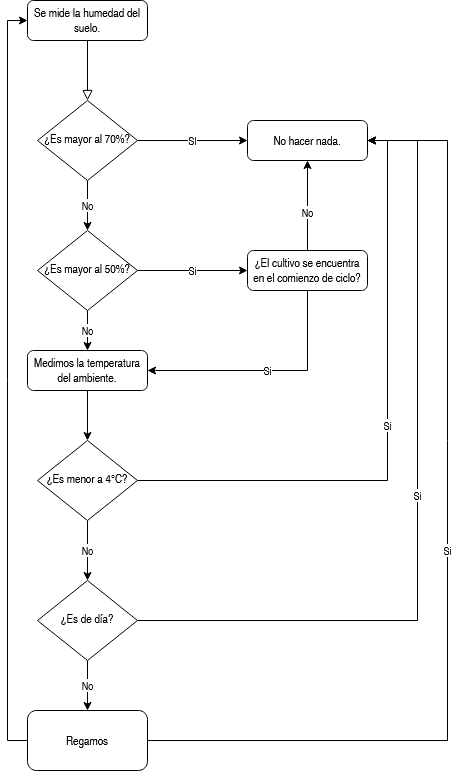

The diagram above was exported from draw.io. Its source (the exported page's mxGraphModel, read from the mxfile embedded in the PNG):
<mxGraphModel dx="1185" dy="650" grid="1" gridSize="10" guides="1" tooltips="1" connect="1" arrows="1" fold="1" page="1" pageScale="1" pageWidth="827" pageHeight="1169" math="0" shadow="0">
  <root>
    <mxCell id="WIyWlLk6GJQsqaUBKTNV-0" />
    <mxCell id="WIyWlLk6GJQsqaUBKTNV-1" parent="WIyWlLk6GJQsqaUBKTNV-0" />
    <mxCell id="WIyWlLk6GJQsqaUBKTNV-2" value="" style="rounded=0;html=1;jettySize=auto;orthogonalLoop=1;fontSize=11;endArrow=block;endFill=0;endSize=8;strokeWidth=1;shadow=0;labelBackgroundColor=none;edgeStyle=orthogonalEdgeStyle;" parent="WIyWlLk6GJQsqaUBKTNV-1" source="WIyWlLk6GJQsqaUBKTNV-3" target="WIyWlLk6GJQsqaUBKTNV-6" edge="1">
      <mxGeometry relative="1" as="geometry" />
    </mxCell>
    <mxCell id="WIyWlLk6GJQsqaUBKTNV-3" value="Se mide la humedad del suelo." style="rounded=1;whiteSpace=wrap;html=1;fontSize=12;glass=0;strokeWidth=1;shadow=0;" parent="WIyWlLk6GJQsqaUBKTNV-1" vertex="1">
      <mxGeometry x="160" y="50" width="120" height="40" as="geometry" />
    </mxCell>
    <mxCell id="wkAP0ZYK2GW76cpnfv_1-1" value="&lt;div&gt;SI&lt;/div&gt;" style="edgeStyle=orthogonalEdgeStyle;rounded=0;orthogonalLoop=1;jettySize=auto;html=1;exitX=1;exitY=0.5;exitDx=0;exitDy=0;entryX=0;entryY=0.5;entryDx=0;entryDy=0;" edge="1" parent="WIyWlLk6GJQsqaUBKTNV-1" source="WIyWlLk6GJQsqaUBKTNV-6" target="WIyWlLk6GJQsqaUBKTNV-12">
      <mxGeometry relative="1" as="geometry" />
    </mxCell>
    <mxCell id="wkAP0ZYK2GW76cpnfv_1-13" value="&lt;div&gt;No&lt;/div&gt;" style="edgeStyle=orthogonalEdgeStyle;rounded=0;orthogonalLoop=1;jettySize=auto;html=1;exitX=0.5;exitY=1;exitDx=0;exitDy=0;entryX=0.5;entryY=0;entryDx=0;entryDy=0;" edge="1" parent="WIyWlLk6GJQsqaUBKTNV-1" source="WIyWlLk6GJQsqaUBKTNV-6" target="WIyWlLk6GJQsqaUBKTNV-10">
      <mxGeometry relative="1" as="geometry" />
    </mxCell>
    <mxCell id="WIyWlLk6GJQsqaUBKTNV-6" value="¿Es mayor al 70%?" style="rhombus;whiteSpace=wrap;html=1;shadow=0;fontFamily=Helvetica;fontSize=12;align=center;strokeWidth=1;spacing=6;spacingTop=-4;" parent="WIyWlLk6GJQsqaUBKTNV-1" vertex="1">
      <mxGeometry x="170" y="150" width="100" height="80" as="geometry" />
    </mxCell>
    <mxCell id="wkAP0ZYK2GW76cpnfv_1-22" value="Si" style="edgeStyle=orthogonalEdgeStyle;rounded=0;orthogonalLoop=1;jettySize=auto;html=1;exitX=0.5;exitY=1;exitDx=0;exitDy=0;entryX=1;entryY=0.5;entryDx=0;entryDy=0;" edge="1" parent="WIyWlLk6GJQsqaUBKTNV-1" source="WIyWlLk6GJQsqaUBKTNV-7" target="wkAP0ZYK2GW76cpnfv_1-18">
      <mxGeometry relative="1" as="geometry" />
    </mxCell>
    <mxCell id="WIyWlLk6GJQsqaUBKTNV-7" value="¿El cultivo se encuentra en el comienzo de ciclo?" style="rounded=1;whiteSpace=wrap;html=1;fontSize=12;glass=0;strokeWidth=1;shadow=0;" parent="WIyWlLk6GJQsqaUBKTNV-1" vertex="1">
      <mxGeometry x="380" y="300" width="120" height="40" as="geometry" />
    </mxCell>
    <mxCell id="wkAP0ZYK2GW76cpnfv_1-2" value="Si" style="edgeStyle=orthogonalEdgeStyle;rounded=0;orthogonalLoop=1;jettySize=auto;html=1;exitX=1;exitY=0.5;exitDx=0;exitDy=0;entryX=0;entryY=0.5;entryDx=0;entryDy=0;" edge="1" parent="WIyWlLk6GJQsqaUBKTNV-1" source="WIyWlLk6GJQsqaUBKTNV-10" target="WIyWlLk6GJQsqaUBKTNV-7">
      <mxGeometry relative="1" as="geometry" />
    </mxCell>
    <mxCell id="wkAP0ZYK2GW76cpnfv_1-19" value="&lt;div&gt;No&lt;/div&gt;" style="edgeStyle=orthogonalEdgeStyle;rounded=0;orthogonalLoop=1;jettySize=auto;html=1;exitX=0.5;exitY=1;exitDx=0;exitDy=0;entryX=0.5;entryY=0;entryDx=0;entryDy=0;" edge="1" parent="WIyWlLk6GJQsqaUBKTNV-1" source="WIyWlLk6GJQsqaUBKTNV-10" target="wkAP0ZYK2GW76cpnfv_1-18">
      <mxGeometry relative="1" as="geometry" />
    </mxCell>
    <mxCell id="WIyWlLk6GJQsqaUBKTNV-10" value="¿Es mayor al 50%?" style="rhombus;whiteSpace=wrap;html=1;shadow=0;fontFamily=Helvetica;fontSize=12;align=center;strokeWidth=1;spacing=6;spacingTop=-4;" parent="WIyWlLk6GJQsqaUBKTNV-1" vertex="1">
      <mxGeometry x="170" y="280" width="100" height="80" as="geometry" />
    </mxCell>
    <mxCell id="WIyWlLk6GJQsqaUBKTNV-12" value="No hacer nada." style="rounded=1;whiteSpace=wrap;html=1;fontSize=12;glass=0;strokeWidth=1;shadow=0;" parent="WIyWlLk6GJQsqaUBKTNV-1" vertex="1">
      <mxGeometry x="380" y="170" width="120" height="40" as="geometry" />
    </mxCell>
    <mxCell id="wkAP0ZYK2GW76cpnfv_1-6" value="&lt;div&gt;No&lt;/div&gt;" style="endArrow=classic;html=1;rounded=0;exitX=0.5;exitY=0;exitDx=0;exitDy=0;entryX=0.5;entryY=1;entryDx=0;entryDy=0;" edge="1" parent="WIyWlLk6GJQsqaUBKTNV-1" source="WIyWlLk6GJQsqaUBKTNV-7" target="WIyWlLk6GJQsqaUBKTNV-12">
      <mxGeometry x="-0.1429" width="50" height="50" relative="1" as="geometry">
        <mxPoint x="340" y="320" as="sourcePoint" />
        <mxPoint x="390" y="270" as="targetPoint" />
        <mxPoint as="offset" />
      </mxGeometry>
    </mxCell>
    <mxCell id="wkAP0ZYK2GW76cpnfv_1-21" style="edgeStyle=orthogonalEdgeStyle;rounded=0;orthogonalLoop=1;jettySize=auto;html=1;exitX=0.5;exitY=1;exitDx=0;exitDy=0;entryX=0.5;entryY=0;entryDx=0;entryDy=0;" edge="1" parent="WIyWlLk6GJQsqaUBKTNV-1" source="wkAP0ZYK2GW76cpnfv_1-18" target="wkAP0ZYK2GW76cpnfv_1-20">
      <mxGeometry relative="1" as="geometry" />
    </mxCell>
    <mxCell id="wkAP0ZYK2GW76cpnfv_1-18" value="&lt;div&gt;Medimos la temperatura&lt;/div&gt;&lt;div&gt;del ambiente.&lt;/div&gt;" style="rounded=1;whiteSpace=wrap;html=1;fontSize=12;glass=0;strokeWidth=1;shadow=0;" vertex="1" parent="WIyWlLk6GJQsqaUBKTNV-1">
      <mxGeometry x="160" y="400" width="120" height="40" as="geometry" />
    </mxCell>
    <mxCell id="wkAP0ZYK2GW76cpnfv_1-23" value="&lt;div&gt;Si&lt;/div&gt;" style="edgeStyle=orthogonalEdgeStyle;rounded=0;orthogonalLoop=1;jettySize=auto;html=1;exitX=1;exitY=0.5;exitDx=0;exitDy=0;entryX=1;entryY=0.5;entryDx=0;entryDy=0;" edge="1" parent="WIyWlLk6GJQsqaUBKTNV-1" source="wkAP0ZYK2GW76cpnfv_1-20" target="WIyWlLk6GJQsqaUBKTNV-12">
      <mxGeometry relative="1" as="geometry" />
    </mxCell>
    <mxCell id="wkAP0ZYK2GW76cpnfv_1-25" value="&lt;div&gt;No&lt;/div&gt;" style="edgeStyle=orthogonalEdgeStyle;rounded=0;orthogonalLoop=1;jettySize=auto;html=1;exitX=0.5;exitY=1;exitDx=0;exitDy=0;entryX=0.5;entryY=0;entryDx=0;entryDy=0;" edge="1" parent="WIyWlLk6GJQsqaUBKTNV-1" source="wkAP0ZYK2GW76cpnfv_1-20" target="wkAP0ZYK2GW76cpnfv_1-24">
      <mxGeometry relative="1" as="geometry" />
    </mxCell>
    <mxCell id="wkAP0ZYK2GW76cpnfv_1-20" value="¿Es menor a 4&lt;span&gt;°C?&lt;/span&gt;" style="rhombus;whiteSpace=wrap;html=1;shadow=0;fontFamily=Helvetica;fontSize=12;align=center;strokeWidth=1;spacing=6;spacingTop=-4;" vertex="1" parent="WIyWlLk6GJQsqaUBKTNV-1">
      <mxGeometry x="170" y="490" width="100" height="80" as="geometry" />
    </mxCell>
    <mxCell id="wkAP0ZYK2GW76cpnfv_1-28" value="No" style="edgeStyle=orthogonalEdgeStyle;rounded=0;orthogonalLoop=1;jettySize=auto;html=1;exitX=0.5;exitY=1;exitDx=0;exitDy=0;entryX=0.5;entryY=0;entryDx=0;entryDy=0;" edge="1" parent="WIyWlLk6GJQsqaUBKTNV-1" source="wkAP0ZYK2GW76cpnfv_1-24" target="wkAP0ZYK2GW76cpnfv_1-26">
      <mxGeometry relative="1" as="geometry" />
    </mxCell>
    <mxCell id="wkAP0ZYK2GW76cpnfv_1-30" value="Si" style="edgeStyle=orthogonalEdgeStyle;rounded=0;orthogonalLoop=1;jettySize=auto;html=1;exitX=1;exitY=0.5;exitDx=0;exitDy=0;entryX=1;entryY=0.5;entryDx=0;entryDy=0;" edge="1" parent="WIyWlLk6GJQsqaUBKTNV-1" source="wkAP0ZYK2GW76cpnfv_1-24" target="WIyWlLk6GJQsqaUBKTNV-12">
      <mxGeometry relative="1" as="geometry">
        <mxPoint x="530" y="540" as="targetPoint" />
        <Array as="points">
          <mxPoint x="550" y="670" />
          <mxPoint x="550" y="190" />
        </Array>
      </mxGeometry>
    </mxCell>
    <mxCell id="wkAP0ZYK2GW76cpnfv_1-24" value="¿Es de día?" style="rhombus;whiteSpace=wrap;html=1;shadow=0;fontFamily=Helvetica;fontSize=12;align=center;strokeWidth=1;spacing=6;spacingTop=-4;" vertex="1" parent="WIyWlLk6GJQsqaUBKTNV-1">
      <mxGeometry x="170" y="630" width="100" height="80" as="geometry" />
    </mxCell>
    <mxCell id="wkAP0ZYK2GW76cpnfv_1-27" style="edgeStyle=orthogonalEdgeStyle;rounded=0;orthogonalLoop=1;jettySize=auto;html=1;exitX=0;exitY=0.5;exitDx=0;exitDy=0;entryX=0;entryY=0.5;entryDx=0;entryDy=0;" edge="1" parent="WIyWlLk6GJQsqaUBKTNV-1" source="wkAP0ZYK2GW76cpnfv_1-26" target="WIyWlLk6GJQsqaUBKTNV-3">
      <mxGeometry relative="1" as="geometry" />
    </mxCell>
    <mxCell id="wkAP0ZYK2GW76cpnfv_1-29" value="Si" style="edgeStyle=orthogonalEdgeStyle;rounded=0;orthogonalLoop=1;jettySize=auto;html=1;exitX=1;exitY=0.5;exitDx=0;exitDy=0;entryX=1;entryY=0.5;entryDx=0;entryDy=0;" edge="1" parent="WIyWlLk6GJQsqaUBKTNV-1" source="wkAP0ZYK2GW76cpnfv_1-26" target="WIyWlLk6GJQsqaUBKTNV-12">
      <mxGeometry relative="1" as="geometry">
        <Array as="points">
          <mxPoint x="580" y="790" />
          <mxPoint x="580" y="190" />
        </Array>
      </mxGeometry>
    </mxCell>
    <mxCell id="wkAP0ZYK2GW76cpnfv_1-26" value="Regamos" style="rounded=1;whiteSpace=wrap;html=1;" vertex="1" parent="WIyWlLk6GJQsqaUBKTNV-1">
      <mxGeometry x="160" y="760" width="120" height="60" as="geometry" />
    </mxCell>
  </root>
</mxGraphModel>